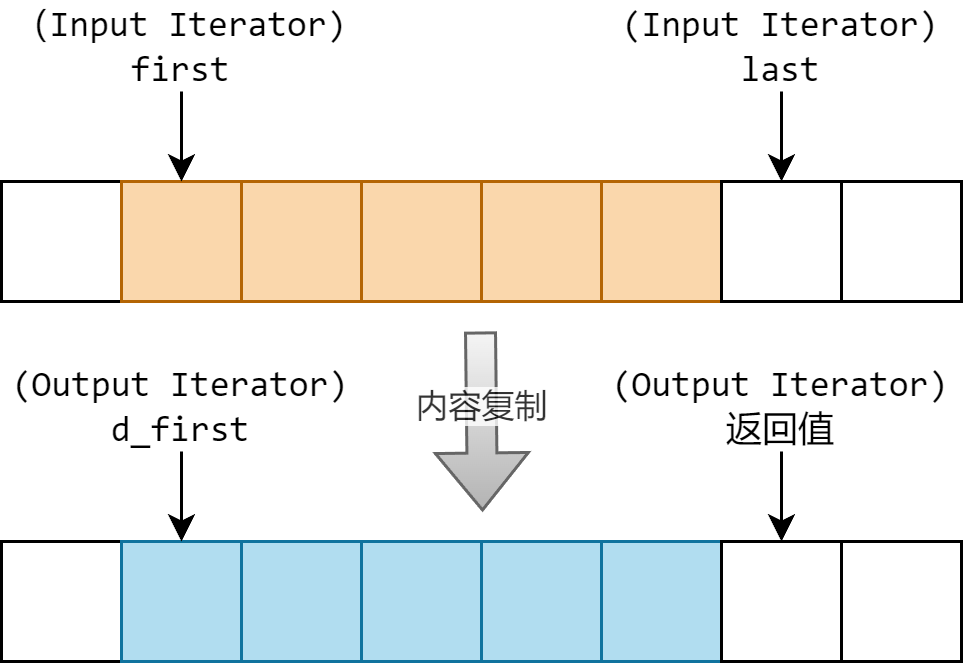

The diagram above was exported from draw.io. Its source (the exported page's mxGraphModel, read from the mxfile embedded in the PNG):
<mxGraphModel dx="674" dy="463" grid="1" gridSize="10" guides="1" tooltips="1" connect="1" arrows="1" fold="1" page="1" pageScale="1" pageWidth="850" pageHeight="1100" math="0" shadow="0">
  <root>
    <mxCell id="0" />
    <mxCell id="1" parent="0" />
    <mxCell id="HFOlrIy8pH2HInPDcK5g-1" value="" style="rounded=0;whiteSpace=wrap;html=1;" parent="1" vertex="1">
      <mxGeometry x="240" y="240" width="40" height="40" as="geometry" />
    </mxCell>
    <mxCell id="HFOlrIy8pH2HInPDcK5g-2" value="" style="rounded=0;whiteSpace=wrap;html=1;fillColor=#fad7ac;strokeColor=#b46504;" parent="1" vertex="1">
      <mxGeometry x="280" y="240" width="40" height="40" as="geometry" />
    </mxCell>
    <mxCell id="HFOlrIy8pH2HInPDcK5g-3" value="" style="rounded=0;whiteSpace=wrap;html=1;fillColor=#fad7ac;strokeColor=#b46504;" parent="1" vertex="1">
      <mxGeometry x="320" y="240" width="40" height="40" as="geometry" />
    </mxCell>
    <mxCell id="HFOlrIy8pH2HInPDcK5g-4" value="" style="rounded=0;whiteSpace=wrap;html=1;fillColor=#fad7ac;strokeColor=#b46504;" parent="1" vertex="1">
      <mxGeometry x="360" y="240" width="40" height="40" as="geometry" />
    </mxCell>
    <mxCell id="HFOlrIy8pH2HInPDcK5g-5" value="" style="rounded=0;whiteSpace=wrap;html=1;fillColor=#fad7ac;strokeColor=#b46504;" parent="1" vertex="1">
      <mxGeometry x="400" y="240" width="40" height="40" as="geometry" />
    </mxCell>
    <mxCell id="HFOlrIy8pH2HInPDcK5g-6" value="" style="rounded=0;whiteSpace=wrap;html=1;fillColor=#fad7ac;strokeColor=#b46504;" parent="1" vertex="1">
      <mxGeometry x="440" y="240" width="40" height="40" as="geometry" />
    </mxCell>
    <mxCell id="HFOlrIy8pH2HInPDcK5g-7" value="" style="rounded=0;whiteSpace=wrap;html=1;" parent="1" vertex="1">
      <mxGeometry x="480" y="240" width="40" height="40" as="geometry" />
    </mxCell>
    <mxCell id="HFOlrIy8pH2HInPDcK5g-8" value="" style="rounded=0;whiteSpace=wrap;html=1;" parent="1" vertex="1">
      <mxGeometry x="520" y="240" width="40" height="40" as="geometry" />
    </mxCell>
    <mxCell id="HFOlrIy8pH2HInPDcK5g-9" value="" style="rounded=0;whiteSpace=wrap;html=1;" parent="1" vertex="1">
      <mxGeometry x="240" y="360" width="40" height="40" as="geometry" />
    </mxCell>
    <mxCell id="HFOlrIy8pH2HInPDcK5g-10" value="" style="rounded=0;whiteSpace=wrap;html=1;fillColor=#b1ddf0;strokeColor=#10739e;" parent="1" vertex="1">
      <mxGeometry x="280" y="360" width="40" height="40" as="geometry" />
    </mxCell>
    <mxCell id="HFOlrIy8pH2HInPDcK5g-11" value="" style="rounded=0;whiteSpace=wrap;html=1;fillColor=#b1ddf0;strokeColor=#10739e;" parent="1" vertex="1">
      <mxGeometry x="320" y="360" width="40" height="40" as="geometry" />
    </mxCell>
    <mxCell id="HFOlrIy8pH2HInPDcK5g-12" value="" style="rounded=0;whiteSpace=wrap;html=1;fillColor=#b1ddf0;strokeColor=#10739e;" parent="1" vertex="1">
      <mxGeometry x="360" y="360" width="40" height="40" as="geometry" />
    </mxCell>
    <mxCell id="HFOlrIy8pH2HInPDcK5g-13" value="" style="rounded=0;whiteSpace=wrap;html=1;fillColor=#b1ddf0;strokeColor=#10739e;" parent="1" vertex="1">
      <mxGeometry x="400" y="360" width="40" height="40" as="geometry" />
    </mxCell>
    <mxCell id="HFOlrIy8pH2HInPDcK5g-14" value="" style="rounded=0;whiteSpace=wrap;html=1;fillColor=#b1ddf0;strokeColor=#10739e;" parent="1" vertex="1">
      <mxGeometry x="440" y="360" width="40" height="40" as="geometry" />
    </mxCell>
    <mxCell id="HFOlrIy8pH2HInPDcK5g-15" value="" style="rounded=0;whiteSpace=wrap;html=1;" parent="1" vertex="1">
      <mxGeometry x="480" y="360" width="40" height="40" as="geometry" />
    </mxCell>
    <mxCell id="HFOlrIy8pH2HInPDcK5g-16" value="" style="rounded=0;whiteSpace=wrap;html=1;" parent="1" vertex="1">
      <mxGeometry x="520" y="360" width="40" height="40" as="geometry" />
    </mxCell>
    <mxCell id="HFOlrIy8pH2HInPDcK5g-17" value="" style="endArrow=classic;html=1;rounded=0;" parent="1" source="HFOlrIy8pH2HInPDcK5g-18" target="HFOlrIy8pH2HInPDcK5g-2" edge="1">
      <mxGeometry width="50" height="50" relative="1" as="geometry">
        <mxPoint x="300" y="200" as="sourcePoint" />
        <mxPoint x="450" y="320" as="targetPoint" />
      </mxGeometry>
    </mxCell>
    <mxCell id="HFOlrIy8pH2HInPDcK5g-18" value="&lt;font face=&quot;consolas&quot;&gt;（Input Iterator)&lt;br&gt;first&lt;/font&gt;" style="text;html=1;strokeColor=none;fillColor=none;align=center;verticalAlign=middle;whiteSpace=wrap;rounded=0;" parent="1" vertex="1">
      <mxGeometry x="240" y="180" width="120" height="30" as="geometry" />
    </mxCell>
    <mxCell id="HFOlrIy8pH2HInPDcK5g-19" value="" style="endArrow=classic;html=1;rounded=0;" parent="1" source="HFOlrIy8pH2HInPDcK5g-20" target="HFOlrIy8pH2HInPDcK5g-7" edge="1">
      <mxGeometry width="50" height="50" relative="1" as="geometry">
        <mxPoint x="500" y="200" as="sourcePoint" />
        <mxPoint x="500" y="240" as="targetPoint" />
      </mxGeometry>
    </mxCell>
    <mxCell id="HFOlrIy8pH2HInPDcK5g-20" value="&lt;font face=&quot;consolas&quot;&gt;(Input Iterator)&lt;br&gt;last&lt;/font&gt;" style="text;html=1;strokeColor=none;fillColor=none;align=center;verticalAlign=middle;whiteSpace=wrap;rounded=0;" parent="1" vertex="1">
      <mxGeometry x="440" y="180" width="120" height="30" as="geometry" />
    </mxCell>
    <mxCell id="HFOlrIy8pH2HInPDcK5g-21" value="" style="endArrow=classic;html=1;rounded=0;" parent="1" source="HFOlrIy8pH2HInPDcK5g-22" target="HFOlrIy8pH2HInPDcK5g-10" edge="1">
      <mxGeometry width="50" height="50" relative="1" as="geometry">
        <mxPoint x="300" y="320" as="sourcePoint" />
        <mxPoint x="300" y="360" as="targetPoint" />
      </mxGeometry>
    </mxCell>
    <mxCell id="HFOlrIy8pH2HInPDcK5g-22" value="&lt;font face=&quot;consolas&quot;&gt;(Output Iterator)&lt;br&gt;d_first&lt;/font&gt;" style="text;html=1;strokeColor=none;fillColor=none;align=center;verticalAlign=middle;whiteSpace=wrap;rounded=0;" parent="1" vertex="1">
      <mxGeometry x="240" y="300" width="120" height="30" as="geometry" />
    </mxCell>
    <mxCell id="HFOlrIy8pH2HInPDcK5g-23" value="" style="shape=flexArrow;endArrow=classic;html=1;rounded=0;fillColor=#f5f5f5;gradientColor=#b3b3b3;strokeColor=#666666;" parent="1" edge="1">
      <mxGeometry width="50" height="50" relative="1" as="geometry">
        <mxPoint x="399.66" y="290" as="sourcePoint" />
        <mxPoint x="400.35" y="350" as="targetPoint" />
      </mxGeometry>
    </mxCell>
    <mxCell id="HFOlrIy8pH2HInPDcK5g-25" value="内容复制" style="edgeLabel;html=1;align=center;verticalAlign=middle;resizable=0;points=[];textOpacity=80;" parent="HFOlrIy8pH2HInPDcK5g-23" vertex="1" connectable="0">
      <mxGeometry x="-0.5469" y="-1" relative="1" as="geometry">
        <mxPoint x="1" y="11" as="offset" />
      </mxGeometry>
    </mxCell>
    <mxCell id="HFOlrIy8pH2HInPDcK5g-26" value="" style="endArrow=classic;html=1;rounded=0;" parent="1" source="HFOlrIy8pH2HInPDcK5g-27" target="HFOlrIy8pH2HInPDcK5g-15" edge="1">
      <mxGeometry width="50" height="50" relative="1" as="geometry">
        <mxPoint x="500" y="320" as="sourcePoint" />
        <mxPoint x="500" y="360" as="targetPoint" />
      </mxGeometry>
    </mxCell>
    <mxCell id="HFOlrIy8pH2HInPDcK5g-27" value="&lt;font face=&quot;consolas&quot;&gt;(Output Iterator)&lt;br&gt;返回值&lt;br&gt;&lt;/font&gt;" style="text;html=1;strokeColor=none;fillColor=none;align=center;verticalAlign=middle;whiteSpace=wrap;rounded=0;" parent="1" vertex="1">
      <mxGeometry x="440" y="300" width="120" height="30" as="geometry" />
    </mxCell>
  </root>
</mxGraphModel>